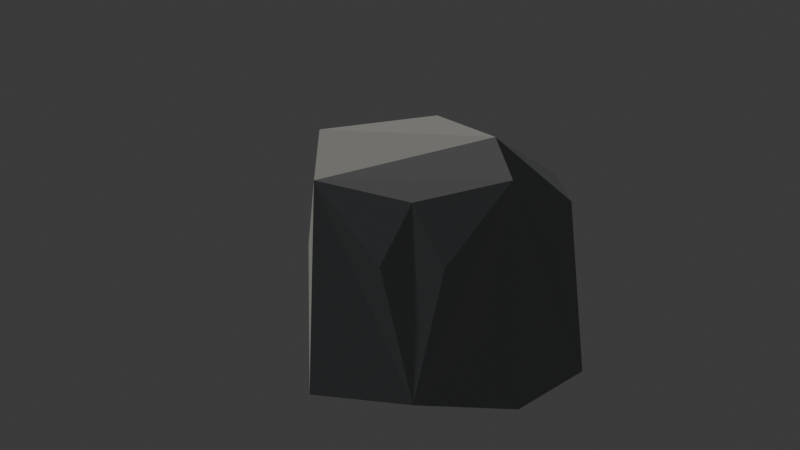 # Source: cliff_crown.blend  (saved by Blender 4.5.87; exported with 4.5.12 LTS)
import bpy
from mathutils import Matrix  # noqa: F401  (used for matrix-valued properties, if any)

bpy.ops.wm.read_factory_settings(use_empty=True)
scene = bpy.context.scene
scene.name = 'Scene'

# ---- collections
col_collection = bpy.data.collections.new('Collection'); scene.collection.children.link(col_collection)

# ---- materials (node trees are filled in below, after node groups)
mat_cliff_crown_stone_and_meadow = bpy.data.materials.new('cliff_crown stone and meadow')

# ---- material node trees
mat_cliff_crown_stone_and_meadow.use_nodes = True; mat_cliff_crown_stone_and_meadow.node_tree.nodes.clear()
_N = mat_cliff_crown_stone_and_meadow.node_tree.nodes; _L = mat_cliff_crown_stone_and_meadow.node_tree.links
n0 = _N.new('ShaderNodeBsdfPrincipled'); n0.name = 'Principled BSDF'; n0.location = (-200, 100)
n0.inputs[2].default_value = 1.0
n1 = _N.new('ShaderNodeOutputMaterial'); n1.name = 'Material Output'; n1.location = (200, 100)
n2 = _N.new('ShaderNodeVertexColor'); n2.name = 'Color Attribute'; n2.location = (0, 0)
n2.layer_name = 'Palette'
_L.new(n0.outputs[0], n1.inputs[0])
_L.new(n2.outputs[0], n0.inputs[0])
n1.is_active_output = True

# ---- world
world_world = bpy.data.worlds.new('World'); scene.world = world_world
world_world.use_nodes = True; world_world.node_tree.nodes.clear()
_N = world_world.node_tree.nodes; _L = world_world.node_tree.links
n0 = _N.new('ShaderNodeOutputWorld'); n0.name = 'World Output'; n0.location = (200, 100)
n1 = _N.new('ShaderNodeBackground'); n1.name = 'Background'; n1.location = (-200, 100)
n1.inputs[0].default_value = (0.05088, 0.05088, 0.05088, 1.0)
_L.new(n1.outputs[0], n0.inputs[0])
n0.is_active_output = True
world_world.color = (0.22, 0.27, 0.32)
world_world.sun_shadow_jitter_overblur = 0.0

# ---- cameras
cam_camera_001 = bpy.data.cameras.new('Camera.001')

# ---- lights
light_sun = bpy.data.lights.new('Sun', 'SUN')
light_sun.energy = 2.0

# ---- meshes
me_cliff_crowngeometry = bpy.data.meshes.new('cliff_crownGeometry')
me_cliff_crowngeometry.from_pydata([(6.296, 9.549, 82.0), (24.39, 15.47, 78.0), (31.21, 16.07, 66.0), (8.63, -3.438, 58.0), (-16.58, -20.37, 63.0), (-31.39, -4.881, 65.0), (-22.56, -12.4, 76.0), (6.296, 39.55, 61.3), (24.39, 45.47, 58.7), (31.21, 46.07, 50.9), (17.48, 1.827, 37.36), (26.82, 8.681, 14.03), (35.58, 18.32, -12.0), (9.838, -3.919, -12.0), (-18.9, -23.23, -12.0), (-35.79, -5.564, -12.0), (-23.63, -17.45, 38.76), (7.177, 45.09, -12.0), (27.81, 51.84, -12.0), (35.58, 52.52, -12.0), (1.015, -9.815, 36.34), (-6.308, 26.87, 38.12), (35.68, 28.97, 14.09), (34.64, 38.29, 35.11), (18.91, 47.48, 36.14), (30.41, 48.51, 32.58)], [], [(13, 4, 14), (4, 5, 16), (5, 15, 14), (15, 17, 18), (15, 18, 19), (15, 19, 12), (15, 12, 13), (15, 13, 14), (12, 2, 11), (2, 3, 10), (3, 4, 20), (3, 2, 4), (2, 1, 4), (1, 6, 4), (6, 5, 4), (6, 0, 5), (0, 7, 5), (7, 17, 21), (17, 15, 5), (19, 2, 22), (19, 9, 23), (9, 1, 2), (0, 6, 1), (9, 8, 1), (8, 0, 1), (8, 7, 0), (8, 18, 24), (18, 17, 7), (18, 8, 19), (8, 9, 25), (5, 14, 16), (14, 4, 16), (2, 13, 11), (13, 12, 11), (3, 13, 10), (13, 2, 10), (4, 13, 20), (13, 3, 20), (17, 5, 21), (5, 7, 21), (2, 12, 22), (12, 19, 22), (9, 2, 23), (2, 19, 23), (18, 7, 24), (7, 8, 24), (9, 19, 25), (19, 8, 25)])
_ca = me_cliff_crowngeometry.color_attributes.new('Palette', 'FLOAT_COLOR', 'CORNER')
_ca.data.foreach_set('color', [0.2789, 0.2874, 0.3005, 1.0, 0.2789, 0.2874, 0.3005, 1.0, 0.2789, 0.2874, 0.3005, 1.0, 0.4302, 0.4129, 0.3777, 1.0, 0.4302, 0.4129, 0.3777, 1.0, 0.4302, 0.4129, 0.3777, 1.0, 0.4154, 0.4008, 0.3706, 1.0, 0.4154, 0.4008, 0.3706, 1.0, 0.4154, 0.4008, 0.3706, 1.0, 0.2789, 0.2874, 0.3005, 1.0, 0.2789, 0.2874, 0.3005, 1.0, 0.2789, 0.2874, 0.3005, 1.0, 0.2789, 0.2874, 0.3005, 1.0, 0.2789, 0.2874, 0.3005, 1.0, 0.2789, 0.2874, 0.3005, 1.0, 0.2789, 0.2874, 0.3005, 1.0, 0.2789, 0.2874, 0.3005, 1.0, 0.2789, 0.2874, 0.3005, 1.0, 0.2789, 0.2874, 0.3005, 1.0, 0.2789, 0.2874, 0.3005, 1.0, 0.2789, 0.2874, 0.3005, 1.0, 0.2789, 0.2874, 0.3005, 1.0, 0.2789, 0.2874, 0.3005, 1.0, 0.2789, 0.2874, 0.3005, 1.0, 0.2789, 0.2874, 0.3005, 1.0, 0.2789, 0.2874, 0.3005, 1.0, 0.2789, 0.2874, 0.3005, 1.0, 0.2789, 0.2874, 0.3005, 1.0, 0.2789, 0.2874, 0.3005, 1.0, 0.2789, 0.2874, 0.3005, 1.0, 0.2818, 0.2899, 0.3021, 1.0, 0.2818, 0.2899, 0.3021, 1.0, 0.2818, 0.2899, 0.3021, 1.0, 0.3165, 0.3191, 0.3206, 1.0, 0.3165, 0.3191, 0.3206, 1.0, 0.3165, 0.3191, 0.3206, 1.0, 0.3196, 0.3217, 0.3223, 1.0, 0.3196, 0.3217, 0.3223, 1.0, 0.3196, 0.3217, 0.3223, 1.0, 0.3968, 0.3856, 0.3614, 1.0, 0.3968, 0.3856, 0.3614, 1.0, 0.3968, 0.3856, 0.3614, 1.0, 0.4254, 0.409, 0.3754, 1.0, 0.4254, 0.409, 0.3754, 1.0, 0.4254, 0.409, 0.3754, 1.0, 0.3218, 0.357, 0.1768, 1.0, 0.3218, 0.357, 0.1768, 1.0, 0.3218, 0.357, 0.1768, 1.0, 0.4379, 0.4191, 0.3814, 1.0, 0.4379, 0.4191, 0.3814, 1.0, 0.4379, 0.4191, 0.3814, 1.0, 0.3197, 0.3218, 0.3223, 1.0, 0.3197, 0.3218, 0.3223, 1.0, 0.3197, 0.3218, 0.3223, 1.0, 0.3221, 0.3238, 0.3236, 1.0, 0.3221, 0.3238, 0.3236, 1.0, 0.3221, 0.3238, 0.3236, 1.0, 0.2789, 0.2874, 0.3005, 1.0, 0.2789, 0.2874, 0.3005, 1.0, 0.2789, 0.2874, 0.3005, 1.0, 0.2789, 0.2874, 0.3005, 1.0, 0.2789, 0.2874, 0.3005, 1.0, 0.2789, 0.2874, 0.3005, 1.0, 0.2789, 0.2874, 0.3005, 1.0, 0.2789, 0.2874, 0.3005, 1.0, 0.2789, 0.2874, 0.3005, 1.0, 0.4089, 0.3955, 0.3674, 1.0, 0.4089, 0.3955, 0.3674, 1.0, 0.4089, 0.3955, 0.3674, 1.0, 0.2924, 0.2988, 0.3078, 1.0, 0.2924, 0.2988, 0.3078, 1.0, 0.2924, 0.2988, 0.3078, 1.0, 0.2856, 0.3167, 0.1574, 1.0, 0.2856, 0.3167, 0.1574, 1.0, 0.2856, 0.3167, 0.1574, 1.0, 0.3318, 0.3571, 0.1841, 1.0, 0.3318, 0.3571, 0.1841, 1.0, 0.3318, 0.3571, 0.1841, 1.0, 0.2789, 0.2874, 0.3005, 1.0, 0.2789, 0.2874, 0.3005, 1.0, 0.2789, 0.2874, 0.3005, 1.0, 0.2789, 0.2874, 0.3005, 1.0, 0.2789, 0.2874, 0.3005, 1.0, 0.2789, 0.2874, 0.3005, 1.0, 0.2789, 0.2874, 0.3005, 1.0, 0.2789, 0.2874, 0.3005, 1.0, 0.2789, 0.2874, 0.3005, 1.0, 0.2789, 0.2874, 0.3005, 1.0, 0.2789, 0.2874, 0.3005, 1.0, 0.2789, 0.2874, 0.3005, 1.0, 0.4029, 0.3906, 0.3644, 1.0, 0.4029, 0.3906, 0.3644, 1.0, 0.4029, 0.3906, 0.3644, 1.0, 0.4034, 0.391, 0.3647, 1.0, 0.4034, 0.391, 0.3647, 1.0, 0.4034, 0.391, 0.3647, 1.0, 0.2941, 0.3003, 0.3087, 1.0, 0.2941, 0.3003, 0.3087, 1.0, 0.2941, 0.3003, 0.3087, 1.0, 0.2789, 0.2874, 0.3005, 1.0, 0.2789, 0.2874, 0.3005, 1.0, 0.2789, 0.2874, 0.3005, 1.0, 0.2805, 0.2888, 0.3014, 1.0, 0.2805, 0.2888, 0.3014, 1.0, 0.2805, 0.2888, 0.3014, 1.0, 0.2789, 0.2874, 0.3005, 1.0, 0.2789, 0.2874, 0.3005, 1.0, 0.2789, 0.2874, 0.3005, 1.0, 0.2807, 0.289, 0.3015, 1.0, 0.2807, 0.289, 0.3015, 1.0, 0.2807, 0.289, 0.3015, 1.0, 0.2789, 0.2874, 0.3005, 1.0, 0.2789, 0.2874, 0.3005, 1.0, 0.2789, 0.2874, 0.3005, 1.0, 0.3215, 0.3233, 0.3232, 1.0, 0.3215, 0.3233, 0.3232, 1.0, 0.3215, 0.3233, 0.3232, 1.0, 0.3253, 0.3265, 0.3252, 1.0, 0.3253, 0.3265, 0.3252, 1.0, 0.3253, 0.3265, 0.3252, 1.0, 0.2789, 0.2874, 0.3005, 1.0, 0.2789, 0.2874, 0.3005, 1.0, 0.2789, 0.2874, 0.3005, 1.0, 0.2789, 0.2874, 0.3005, 1.0, 0.2789, 0.2874, 0.3005, 1.0, 0.2789, 0.2874, 0.3005, 1.0, 0.2789, 0.2874, 0.3005, 1.0, 0.2789, 0.2874, 0.3005, 1.0, 0.2789, 0.2874, 0.3005, 1.0, 0.2789, 0.2874, 0.3005, 1.0, 0.2789, 0.2874, 0.3005, 1.0, 0.2789, 0.2874, 0.3005, 1.0, 0.2801, 0.2885, 0.3012, 1.0, 0.2801, 0.2885, 0.3012, 1.0, 0.2801, 0.2885, 0.3012, 1.0, 0.2789, 0.2874, 0.3005, 1.0, 0.2789, 0.2874, 0.3005, 1.0, 0.2789, 0.2874, 0.3005, 1.0, 0.2789, 0.2874, 0.3005, 1.0, 0.2789, 0.2874, 0.3005, 1.0, 0.2789, 0.2874, 0.3005, 1.0, 0.2789, 0.2874, 0.3005, 1.0, 0.2789, 0.2874, 0.3005, 1.0, 0.2789, 0.2874, 0.3005, 1.0])
me_cliff_crowngeometry.materials.append(mat_cliff_crown_stone_and_meadow)
me_cliff_crowngeometry.update()

# ---- objects
ob_cliff_crown = bpy.data.objects.new('cliff_crown', me_cliff_crowngeometry)
ob_camera = bpy.data.objects.new('Camera', cam_camera_001)
ob_sun = bpy.data.objects.new('Sun', light_sun)

# ---- transforms, parenting, visibility, modifiers, constraints
ob_cliff_crown.location = (0.0, 0.0, 0.0)
ob_camera.location = (225.6, -225.6, 180.5)
ob_camera.rotation_euler = (1.175, -6.405e-08, 0.7854)
ob_sun.location = (-100.0, -100.0, 150.0)
ob_sun.rotation_euler = (0.45, -0.3, -0.4)

# ---- collection membership
scene.collection.objects.link(ob_cliff_crown)
col_collection.objects.link(ob_camera)
col_collection.objects.link(ob_sun)

# ---- scene / render settings (as saved in the file)
scene.camera = ob_camera
scene.frame_start = 1; scene.frame_end = 250; scene.frame_set(1)
scene.render.engine = 'BLENDER_EEVEE_NEXT'
bpy.context.view_layer.update()
